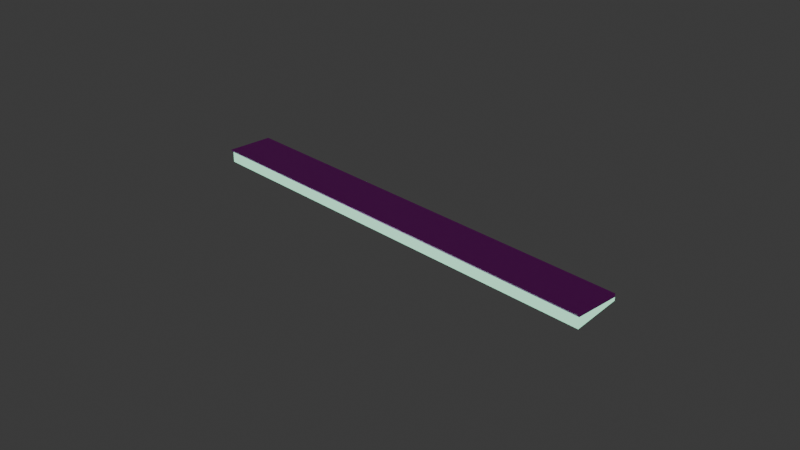 # Source: train_light.blend  (saved by Blender 5.0.119; exported with 4.5.12 LTS)
import bpy
from mathutils import Matrix  # noqa: F401  (used for matrix-valued properties, if any)

bpy.ops.wm.read_factory_settings(use_empty=True)
scene = bpy.context.scene
scene.name = 'Scene'

# ---- collections
col_collection = bpy.data.collections.new('Collection'); scene.collection.children.link(col_collection)

# ---- images (referenced by path relative to the original .blend; pixels are not part of the script)
import os
ASSET_DIR = os.environ.get("B2B_ASSET_DIR", "")  # directory of the original .blend (textures are referenced by path, not embedded)
HERE = os.path.dirname(os.path.abspath(__file__))  # packed textures are extracted next to this script under _unpacked/

def load_image(name, relpath, width, height, colorspace="sRGB"):
    """Load a texture the original file referenced (path relative to the .blend, or extracted next to this script)."""
    p = next((c for c in (os.path.join(HERE, relpath), os.path.join(ASSET_DIR, relpath)) if relpath and os.path.exists(c)), "")
    if p:
        img = bpy.data.images.load(p, check_existing=True)
        img.name = name
    else:  # same state as the original file: an image datablock whose file is absent (Cycles renders it pink)
        img = bpy.data.images.new(name, width, height)
        img.source = "FILE"
        img.filepath = "//" + (relpath or name)
    img.colorspace_settings.name = colorspace
    return img
img_train_seat_plastic_darker_png_001 = load_image('train_seat_plastic_darker.png.001', 'train_seat_plastic_darker.png', 1024, 1024, 'sRGB')
img_train_lower_light_png_001 = load_image('train_lower_light.png.001', 'train_lower_light.png', 1024, 1024, 'sRGB')

# ---- materials (node trees are filled in below, after node groups)
mat_img_train_seat_plastic_darker_png = bpy.data.materials.new('IMG_train_seat_plastic_darker.png')
mat_img_train_seat_plastic_darker_png.use_backface_culling = True
mat_img_train_lower_light_png = bpy.data.materials.new('IMG_train_lower_light.png')
mat_img_train_lower_light_png.use_backface_culling = True

# ---- material node trees
mat_img_train_seat_plastic_darker_png.use_nodes = True; mat_img_train_seat_plastic_darker_png.node_tree.nodes.clear()
_N = mat_img_train_seat_plastic_darker_png.node_tree.nodes; _L = mat_img_train_seat_plastic_darker_png.node_tree.links
n0 = _N.new('ShaderNodeOutputMaterial'); n0.name = 'Material Output'; n0.location = (0, 0)
n1 = _N.new('ShaderNodeBsdfPrincipled'); n1.name = 'Principled BSDF'; n1.location = (-200, 0)
n2 = _N.new('ShaderNodeTexImage'); n2.name = 'Image Texture'; n2.location = (-400, 0)
n2.image = img_train_seat_plastic_darker_png_001
_L.new(n2.outputs[0], n1.inputs[0])
_L.new(n1.outputs[0], n0.inputs[0])
n0.is_active_output = True
mat_img_train_lower_light_png.use_nodes = True; mat_img_train_lower_light_png.node_tree.nodes.clear()
_N = mat_img_train_lower_light_png.node_tree.nodes; _L = mat_img_train_lower_light_png.node_tree.links
n0 = _N.new('ShaderNodeOutputMaterial'); n0.name = 'Material Output'; n0.location = (0, 0)
n1 = _N.new('ShaderNodeBsdfPrincipled'); n1.name = 'Principled BSDF'; n1.location = (-200, 0)
n1.inputs[27].default_value = (0.392, 1.0, 0.6419, 1.0)
n1.inputs[28].default_value = 1.1
n2 = _N.new('ShaderNodeTexImage'); n2.name = 'Image Texture'; n2.location = (-400, 0)
n2.image = img_train_lower_light_png_001
_L.new(n2.outputs[0], n1.inputs[0])
_L.new(n1.outputs[0], n0.inputs[0])
n0.is_active_output = True

# ---- world
world_world = bpy.data.worlds.new('World'); scene.world = world_world
world_world.use_nodes = True; world_world.node_tree.nodes.clear()
_N = world_world.node_tree.nodes; _L = world_world.node_tree.links
n0 = _N.new('ShaderNodeOutputWorld'); n0.name = 'World Output'; n0.location = (200, 100)
n1 = _N.new('ShaderNodeBackground'); n1.name = 'Background'; n1.location = (-200, 100)
n1.inputs[0].default_value = (0.05088, 0.05088, 0.05088, 1.0)
_L.new(n1.outputs[0], n0.inputs[0])
n0.is_active_output = True
world_world.color = (0.05088, 0.05088, 0.05088)
world_world.sun_shadow_jitter_overblur = 0.0

# ---- cameras
cam_camera = bpy.data.cameras.new('Camera')
cam_camera.clip_end = 100.0
cam_camera.ortho_scale = 7.314

# ---- lights
light_light = bpy.data.lights.new('Light', 'POINT')
light_light.color = (0.6521, 1.0, 0.7807)
light_light.energy = 50.0
light_light.shadow_soft_size = 1.0

# ---- meshes
me_cube = bpy.data.meshes.new('Cube')
me_cube.from_pydata([(2.5, -0.2822, 0.07819), (2.5, -0.25, -0.07819), (-2.5, -0.2822, 0.07819), (-2.5, -0.25, -0.07819), (2.5, 0.25, 0.07819), (2.5, 0.25, 0.004857), (-2.5, 0.25, 0.07819), (-2.5, 0.25, 0.004857), (2.5, -0.25, 0.04177), (-2.5, 0.25, 0.04177), (-2.5, -0.25, 0.04177), (2.5, 0.25, 0.04177)], [], [(0, 4, 6, 2), (10, 2, 6, 9), (9, 6, 4, 11), (5, 1, 3, 7), (8, 0, 2, 10), (11, 4, 0, 8), (5, 11, 8, 1), (1, 8, 10, 3), (7, 9, 11, 5), (3, 10, 9, 7)])
me_cube.polygons.foreach_set('material_index', [0, 0, 0, 1, 0, 0, 1, 1, 1, 1])
_uv = me_cube.uv_layers.new(name='UVMap')
_uv.uv.foreach_set('vector', [0.625, 0.5, 0.875, 0.5, 0.875, 0.75, 0.625, 0.75, 0.5, 0.75, 0.625, 0.75, -0.2814, 1.0, -0.3516, 0.9849, 0.5, 0.0, 0.625, 0.0, 0.625, 0.25, 0.5, 0.25, 0.125, 0.5, 0.375, 0.5, 0.375, 0.75, 0.125, 0.75, 0.5, 0.5, 0.625, 0.5, 0.625, 0.75, 0.5, 0.75, 0.5, 0.25, 0.625, 0.25, 0.625, 0.5, 0.5, 0.4849, 0.375, 0.25, 0.5, 0.25, 0.5, 0.5, 0.09376, 0.5, 0.375, 0.5, 0.5, 0.5, 0.5, 0.75, 0.375, 0.75, 0.375, 0.0, 0.5, 0.0, 0.5, 0.25, 0.375, 0.25, 0.375, 0.75, 0.5, 0.75, 0.5, 1.0, 0.4615, 1.0])
me_cube.materials.append(mat_img_train_seat_plastic_darker_png)
me_cube.materials.append(mat_img_train_lower_light_png)
me_cube.use_mirror_vertex_groups = False
me_cube.update()

# ---- objects
ob_cube = bpy.data.objects.new('Cube', me_cube)
ob_light = bpy.data.objects.new('Light', light_light)
ob_camera = bpy.data.objects.new('Camera', cam_camera)

# ---- transforms, parenting, visibility, modifiers, constraints
ob_cube.location = (0.0, 0.0, 0.0)
ob_cube.lock_rotations_4d = False
ob_cube.empty_display_type = 'ARROWS'
ob_cube.lineart.crease_threshold = 0.0
ob_light.location = (-0.004468, 2.041e-08, -1.09)
ob_light.rotation_euler = (0.0, 0.0, 1.571)
ob_light.lock_rotations_4d = False
ob_light.empty_display_type = 'ARROWS'
ob_light.color = (0.0, 0.0, 0.0, 0.0)
ob_light.lineart.crease_threshold = 0.0
ob_camera.location = (7.359, -6.926, 4.958)
ob_camera.rotation_euler = (1.109, 0.0, 0.8149)
ob_camera.lock_rotations_4d = False
ob_camera.empty_display_type = 'ARROWS'
ob_camera.color = (0.0, 0.0, 0.0, 0.0)
ob_camera.display_type = 'WIRE'
ob_camera.lineart.crease_threshold = 0.0

# ---- collection membership
col_collection.objects.link(ob_cube)
col_collection.objects.link(ob_light)
col_collection.objects.link(ob_camera)

# ---- scene / render settings (as saved in the file)
scene.camera = ob_camera
scene.frame_start = 1; scene.frame_end = 250; scene.frame_set(1)
scene.render.engine = 'BLENDER_EEVEE_NEXT'
scene.render.bake_bias = 0.0
scene.render.bake_samples = 0
scene.cycles.sampling_pattern = 'TABULATED_SOBOL'
scene.eevee.use_volume_custom_range = False
bpy.context.view_layer.update()
